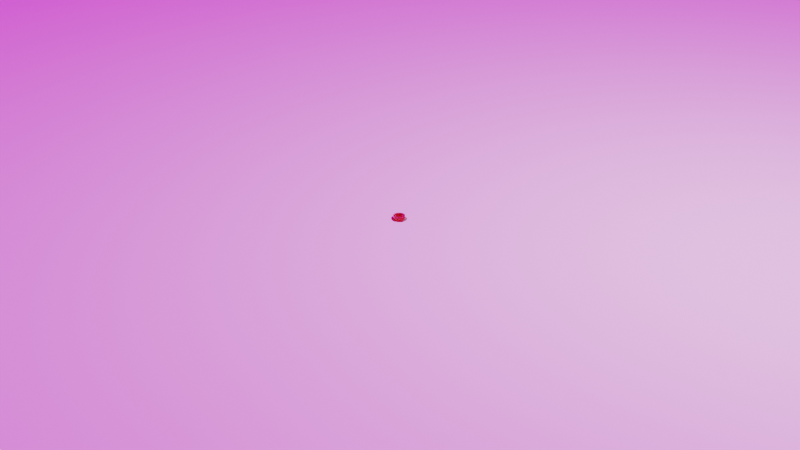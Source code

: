 # Source: first_script_tests.blend  (saved by Blender 3.2.14; exported with 4.5.12 LTS)
import bpy
from mathutils import Matrix  # noqa: F401  (used for matrix-valued properties, if any)

bpy.ops.wm.read_factory_settings(use_empty=True)
scene = bpy.context.scene
scene.name = 'Scene'

# ---- collections
col_collection = bpy.data.collections.new('Collection'); scene.collection.children.link(col_collection)

# ---- images (referenced by path relative to the original .blend; pixels are not part of the script)
import os
ASSET_DIR = os.environ.get("B2B_ASSET_DIR", "")  # directory of the original .blend (textures are referenced by path, not embedded)
HERE = os.path.dirname(os.path.abspath(__file__))  # packed textures are extracted next to this script under _unpacked/

def load_image(name, relpath, width, height, colorspace="sRGB"):
    """Load a texture the original file referenced (path relative to the .blend, or extracted next to this script)."""
    p = next((c for c in (os.path.join(HERE, relpath), os.path.join(ASSET_DIR, relpath)) if relpath and os.path.exists(c)), "")
    if p:
        img = bpy.data.images.load(p, check_existing=True)
        img.name = name
    else:  # same state as the original file: an image datablock whose file is absent (Cycles renders it pink)
        img = bpy.data.images.new(name, width, height)
        img.source = "FILE"
        img.filepath = "//" + (relpath or name)
    img.colorspace_settings.name = colorspace
    return img
img_background_exr = load_image('background.exr', 'background.exr', 1024, 1024, 'Linear Rec.709')

# ---- materials (node trees are filled in below, after node groups)
mat_material_15_c = bpy.data.materials.new('Material_15_c')
mat_material_15_c.diffuse_color = (0.8879, 0.8963, 0.8879, 1.0)
mat_material_0_c = bpy.data.materials.new('Material_0_c')
mat_material_0_c.diffuse_color = (0.01521, 0.01521, 0.01521, 1.0)
mat_material_12_c = bpy.data.materials.new('Material_12_c')
mat_material_12_c.diffuse_color = (0.8879, 0.162, 0.1119, 1.0)
mat_material_4_c = bpy.data.materials.new('Material_4_c')
mat_material_4_c.diffuse_color = (0.552, 0.02122, 0.01096, 1.0)
mat_mat_legogroundplane = bpy.data.materials.new('Mat_LegoGroundPlane')

# ---- node groups
ng_lego_standard = bpy.data.node_groups.new('Lego Standard', 'ShaderNodeTree')
_s = ng_lego_standard.interface.new_socket(name='Shader', in_out='OUTPUT', socket_type='NodeSocketShader')
_s = ng_lego_standard.interface.new_socket(name='Color', in_out='INPUT', socket_type='NodeSocketColor')
_s = ng_lego_standard.interface.new_socket(name='Normal', in_out='INPUT', socket_type='NodeSocketVector')
_s.subtype = 'DIRECTION'
_N = ng_lego_standard.nodes; _L = ng_lego_standard.links
n0 = _N.new('NodeGroupInput'); n0.name = 'Group Input'; n0.location = (-250, 0)
n1 = _N.new('NodeGroupOutput'); n1.name = 'Group Output'; n1.location = (250, 0)
n2 = _N.new('ShaderNodeBsdfPrincipled'); n2.name = 'Principled BSDF'; n2.location = (0, 0)
n2.distribution = 'GGX'
n2.subsurface_method = 'RANDOM_WALK_SKIN'
n2.inputs[2].default_value = 0.1
n2.inputs[3].default_value = 1.45
n2.inputs[8].default_value = 1.0
n2.inputs[9].default_value = (0.05, 0.05, 0.05)
n2.inputs[20].default_value = 0.0
n2.inputs[27].default_value = (0.0, 0.0, 0.0, 1.0)
n2.inputs[28].default_value = 1.0
n3 = _N.new('ShaderNodeMix'); n3.name = 'Mix'; n3.location = (-170, -120)
n3.data_type = 'RGBA'
n3.inputs[0].default_value = 0.05
_L.new(n0.outputs[1], n2.inputs[5])
_L.new(n2.outputs[0], n1.inputs[0])
_L.new(n0.outputs[0], n3.inputs[6])
_L.new(n0.outputs[0], n3.inputs[7])
_L.new(n3.outputs[2], n2.inputs[0])
n1.is_active_output = True
ng_distance_to_center = bpy.data.node_groups.new('Distance-To-Center', 'ShaderNodeTree')
_s = ng_distance_to_center.interface.new_socket(name='Vector', in_out='OUTPUT', socket_type='NodeSocketVector')
_s.subtype = 'DIRECTION'
_N = ng_distance_to_center.nodes; _L = ng_distance_to_center.links
n0 = _N.new('NodeGroupInput'); n0.name = 'Group Input'; n0.location = (-930, 0)
n1 = _N.new('NodeGroupOutput'); n1.name = 'Group Output'; n1.location = (240, 0)
n2 = _N.new('ShaderNodeTexCoord'); n2.name = 'Texture Coordinate'; n2.location = (-730, 0)
n3 = _N.new('ShaderNodeVectorMath'); n3.name = 'Vector Math'; n3.location = (-535, 0)
n3.operation = 'SUBTRACT'
n3.inputs[1].default_value = (0.5, 0.5, 0.5)
n4 = _N.new('ShaderNodeVectorMath'); n4.name = 'Vector Math.001'; n4.location = (-535, -245)
n4.operation = 'NORMALIZE'
n5 = _N.new('ShaderNodeVectorMath'); n5.name = 'Vector Math.002'; n5.location = (-340, -125)
n5.operation = 'DOT_PRODUCT'
n6 = _N.new('ShaderNodeMix'); n6.name = 'Mix'; n6.location = (-145, -125)
n6.data_type = 'RGBA'
n6.blend_type = 'MULTIPLY'
n6.inputs[0].default_value = 1.0
n7 = _N.new('ShaderNodeVectorMath'); n7.name = 'Vector Math.003'; n7.location = (40, 0)
n7.operation = 'SUBTRACT'
_L.new(n2.outputs[0], n3.inputs[0])
_L.new(n2.outputs[1], n4.inputs[0])
_L.new(n3.outputs[0], n5.inputs[0])
_L.new(n4.outputs[0], n5.inputs[1])
_L.new(n5.outputs[1], n6.inputs[6])
_L.new(n4.outputs[0], n6.inputs[7])
_L.new(n3.outputs[0], n7.inputs[0])
_L.new(n6.outputs[2], n7.inputs[1])
_L.new(n7.outputs[0], n1.inputs[0])
n1.is_active_output = True
ng_vector_element_power = bpy.data.node_groups.new('Vector-Element-Power', 'ShaderNodeTree')
_s = ng_vector_element_power.interface.new_socket(name='Vector', in_out='OUTPUT', socket_type='NodeSocketVector')
_s.subtype = 'DIRECTION'
_s = ng_vector_element_power.interface.new_socket(name='Exponent', in_out='INPUT', socket_type='NodeSocketFloat')
_s = ng_vector_element_power.interface.new_socket(name='Vector', in_out='INPUT', socket_type='NodeSocketVector')
_s.subtype = 'DIRECTION'
_N = ng_vector_element_power.nodes; _L = ng_vector_element_power.links
n0 = _N.new('NodeGroupInput'); n0.name = 'Group Input'; n0.location = (-580, 0)
n1 = _N.new('NodeGroupOutput'); n1.name = 'Group Output'; n1.location = (400, 0)
n2 = _N.new('ShaderNodeSeparateXYZ'); n2.name = 'Separate XYZ'; n2.location = (-385, -140)
n3 = _N.new('ShaderNodeMath'); n3.name = 'Math'; n3.location = (-180, 180)
n3.operation = 'ABSOLUTE'
n4 = _N.new('ShaderNodeMath'); n4.name = 'Math.001'; n4.location = (-180, 0)
n4.operation = 'ABSOLUTE'
n5 = _N.new('ShaderNodeMath'); n5.name = 'Math.002'; n5.location = (-180, -180)
n5.operation = 'ABSOLUTE'
n6 = _N.new('ShaderNodeMath'); n6.name = 'Math.003'; n6.location = (20, 180)
n6.operation = 'POWER'
n7 = _N.new('ShaderNodeMath'); n7.name = 'Math.004'; n7.location = (20, 0)
n7.operation = 'POWER'
n8 = _N.new('ShaderNodeMath'); n8.name = 'Math.005'; n8.location = (20, -180)
n8.operation = 'POWER'
n9 = _N.new('ShaderNodeCombineXYZ'); n9.name = 'Combine XYZ'; n9.location = (215, 0)
_L.new(n0.outputs[1], n2.inputs[0])
_L.new(n2.outputs[0], n3.inputs[0])
_L.new(n2.outputs[1], n4.inputs[0])
_L.new(n2.outputs[2], n5.inputs[0])
_L.new(n3.outputs[0], n6.inputs[0])
_L.new(n0.outputs[0], n6.inputs[1])
_L.new(n4.outputs[0], n7.inputs[0])
_L.new(n0.outputs[0], n7.inputs[1])
_L.new(n5.outputs[0], n8.inputs[0])
_L.new(n0.outputs[0], n8.inputs[1])
_L.new(n6.outputs[0], n9.inputs[0])
_L.new(n7.outputs[0], n9.inputs[1])
_L.new(n8.outputs[0], n9.inputs[2])
_L.new(n9.outputs[0], n1.inputs[0])
n1.is_active_output = True
ng_convert_to_normals = bpy.data.node_groups.new('Convert-To-Normals', 'ShaderNodeTree')
_s = ng_convert_to_normals.interface.new_socket(name='Normal', in_out='OUTPUT', socket_type='NodeSocketVector')
_s.subtype = 'DIRECTION'
_s = ng_convert_to_normals.interface.new_socket(name='Vector Length', in_out='INPUT', socket_type='NodeSocketFloat')
_s = ng_convert_to_normals.interface.new_socket(name='Smoothing', in_out='INPUT', socket_type='NodeSocketFloat')
_s = ng_convert_to_normals.interface.new_socket(name='Strength', in_out='INPUT', socket_type='NodeSocketFloat')
_s = ng_convert_to_normals.interface.new_socket(name='Normal', in_out='INPUT', socket_type='NodeSocketVector')
_s.subtype = 'DIRECTION'
_N = ng_convert_to_normals.nodes; _L = ng_convert_to_normals.links
n0 = _N.new('NodeGroupInput'); n0.name = 'Group Input'; n0.location = (-490, 0)
n1 = _N.new('NodeGroupOutput'); n1.name = 'Group Output'; n1.location = (400, 0)
n2 = _N.new('ShaderNodeMath'); n2.name = 'Math'; n2.location = (-290, 150)
n2.operation = 'POWER'
n3 = _N.new('ShaderNodeValToRGB'); n3.name = 'ColorRamp'; n3.location = (-95, 150)
n3.color_ramp.interpolation = 'EASE'
while len(n3.color_ramp.elements) > 1: n3.color_ramp.elements.remove(n3.color_ramp.elements[-1])
n3.color_ramp.elements[0].position = 0.0; n3.color_ramp.elements[0].color = (1.0, 1.0, 1.0, 1.0)
_e = n3.color_ramp.elements.new(0.45); _e.color = (0.0, 0.0, 0.0, 1.0)
n4 = _N.new('ShaderNodeBump'); n4.name = 'Bump'; n4.location = (200, 0)
n4.inputs[1].default_value = 0.02
n4.inputs[2].default_value = 1.0
_L.new(n0.outputs[0], n2.inputs[0])
_L.new(n0.outputs[1], n2.inputs[1])
_L.new(n2.outputs[0], n3.inputs[0])
_L.new(n0.outputs[2], n4.inputs[0])
_L.new(n3.outputs[0], n4.inputs[3])
_L.new(n0.outputs[3], n4.inputs[4])
_L.new(n4.outputs[0], n1.inputs[0])
n1.is_active_output = True
ng_concave_walls = bpy.data.node_groups.new('Concave Walls', 'ShaderNodeTree')
_s = ng_concave_walls.interface.new_socket(name='Normal', in_out='OUTPUT', socket_type='NodeSocketVector')
_s.subtype = 'DIRECTION'
_s = ng_concave_walls.interface.new_socket(name='Strength', in_out='INPUT', socket_type='NodeSocketFloat')
_s = ng_concave_walls.interface.new_socket(name='Normal', in_out='INPUT', socket_type='NodeSocketVector')
_s.subtype = 'DIRECTION'
_N = ng_concave_walls.nodes; _L = ng_concave_walls.links
n0 = _N.new('NodeGroupInput'); n0.name = 'Group Input'; n0.location = (-530, 0)
n1 = _N.new('NodeGroupOutput'); n1.name = 'Group Output'; n1.location = (300, 0)
n2 = _N.new('ShaderNodeGroup'); n2.name = 'Group'; n2.location = (-340, 105)
n2.node_tree = ng_distance_to_center
n3 = _N.new('ShaderNodeGroup'); n3.name = 'Group.001'; n3.location = (-120, 105)
n3.node_tree = ng_vector_element_power
n3.inputs[0].default_value = 4.0
n4 = _N.new('ShaderNodeGroup'); n4.name = 'Group.002'; n4.location = (90, 0)
n4.node_tree = ng_convert_to_normals
n4.inputs[1].default_value = 0.3
_L.new(n2.outputs[0], n3.inputs[1])
_L.new(n3.outputs[0], n4.inputs[0])
_L.new(n0.outputs[0], n4.inputs[2])
_L.new(n0.outputs[1], n4.inputs[3])
_L.new(n4.outputs[0], n1.inputs[0])
n1.is_active_output = True

# ---- material node trees
mat_material_15_c.use_nodes = True; mat_material_15_c.node_tree.nodes.clear()
_N = mat_material_15_c.node_tree.nodes; _L = mat_material_15_c.node_tree.links
n0 = _N.new('ShaderNodeGroup'); n0.name = 'Group'; n0.location = (0, 5)
n0.node_tree = ng_lego_standard
n0.inputs[0].default_value = (0.8879, 0.8963, 0.8879, 1.0)
n1 = _N.new('ShaderNodeOutputMaterial'); n1.name = 'Material Output'; n1.location = (200, 0)
n2 = _N.new('ShaderNodeGroup'); n2.name = 'Group.001'; n2.location = (-200, 5)
n2.node_tree = ng_concave_walls
n2.inputs[0].default_value = 0.2
n2.inputs[1].default_value = (0.0, 0.0, 0.0)
_L.new(n0.outputs[0], n1.inputs[0])
_L.new(n2.outputs[0], n0.inputs[1])
n1.is_active_output = True
mat_material_0_c.use_nodes = True; mat_material_0_c.node_tree.nodes.clear()
_N = mat_material_0_c.node_tree.nodes; _L = mat_material_0_c.node_tree.links
n0 = _N.new('ShaderNodeGroup'); n0.name = 'Group'; n0.location = (0, 5)
n0.node_tree = ng_lego_standard
n0.inputs[0].default_value = (0.01521, 0.01521, 0.01521, 1.0)
n1 = _N.new('ShaderNodeOutputMaterial'); n1.name = 'Material Output'; n1.location = (200, 0)
n2 = _N.new('ShaderNodeGroup'); n2.name = 'Group.001'; n2.location = (-200, 5)
n2.node_tree = ng_concave_walls
n2.inputs[0].default_value = 0.2
n2.inputs[1].default_value = (0.0, 0.0, 0.0)
_L.new(n0.outputs[0], n1.inputs[0])
_L.new(n2.outputs[0], n0.inputs[1])
n1.is_active_output = True
mat_material_12_c.use_nodes = True; mat_material_12_c.node_tree.nodes.clear()
_N = mat_material_12_c.node_tree.nodes; _L = mat_material_12_c.node_tree.links
n0 = _N.new('ShaderNodeGroup'); n0.name = 'Group'; n0.location = (0, 5)
n0.node_tree = ng_lego_standard
n0.inputs[0].default_value = (0.8879, 0.162, 0.1119, 1.0)
n1 = _N.new('ShaderNodeOutputMaterial'); n1.name = 'Material Output'; n1.location = (200, 0)
n2 = _N.new('ShaderNodeGroup'); n2.name = 'Group.001'; n2.location = (-200, 5)
n2.node_tree = ng_concave_walls
n2.inputs[0].default_value = 0.2
n2.inputs[1].default_value = (0.0, 0.0, 0.0)
_L.new(n0.outputs[0], n1.inputs[0])
_L.new(n2.outputs[0], n0.inputs[1])
n1.is_active_output = True
mat_material_4_c.use_nodes = True; mat_material_4_c.node_tree.nodes.clear()
_N = mat_material_4_c.node_tree.nodes; _L = mat_material_4_c.node_tree.links
n0 = _N.new('ShaderNodeGroup'); n0.name = 'Group'; n0.location = (0, 5)
n0.node_tree = ng_lego_standard
n0.inputs[0].default_value = (0.552, 0.02122, 0.01096, 1.0)
n1 = _N.new('ShaderNodeOutputMaterial'); n1.name = 'Material Output'; n1.location = (200, 0)
n2 = _N.new('ShaderNodeGroup'); n2.name = 'Group.001'; n2.location = (-200, 5)
n2.node_tree = ng_concave_walls
n2.inputs[0].default_value = 0.2
n2.inputs[1].default_value = (0.0, 0.0, 0.0)
_L.new(n0.outputs[0], n1.inputs[0])
_L.new(n2.outputs[0], n0.inputs[1])
n1.is_active_output = True
mat_mat_legogroundplane.use_nodes = True; mat_mat_legogroundplane.node_tree.nodes.clear()
_N = mat_mat_legogroundplane.node_tree.nodes; _L = mat_mat_legogroundplane.node_tree.links
n0 = _N.new('ShaderNodeBsdfDiffuse'); n0.name = 'Diffuse BSDF'; n0.location = (0, 5)
n0.inputs[0].default_value = (1.0, 1.0, 1.0, 1.0)
n0.inputs[1].default_value = 1.0
n1 = _N.new('ShaderNodeOutputMaterial'); n1.name = 'Material Output'; n1.location = (200, 0)
_L.new(n0.outputs[0], n1.inputs[0])
n1.is_active_output = True

# ---- world
world_world = bpy.data.worlds.new('World'); scene.world = world_world
world_world.use_nodes = True; world_world.node_tree.nodes.clear()
_N = world_world.node_tree.nodes; _L = world_world.node_tree.links
n0 = _N.new('ShaderNodeOutputWorld'); n0.name = 'World Output'; n0.location = (300, 300)
n1 = _N.new('ShaderNodeBackground'); n1.name = 'Background'; n1.location = (10, 300)
n2 = _N.new('ShaderNodeTexEnvironment'); n2.name = 'LegoEnvMap'; n2.location = (-250, 300)
n2.image = img_background_exr
_L.new(n1.outputs[0], n0.inputs[0])
_L.new(n2.outputs[0], n1.inputs[0])
n0.is_active_output = True
world_world.color = (0.05088, 0.05088, 0.05088)
world_world.use_sun_shadow = False
world_world.sun_shadow_jitter_overblur = 0.0

# ---- cameras
cam_camera = bpy.data.cameras.new('Camera')
cam_camera.clip_end = 100.0
cam_camera.ortho_scale = 7.314

# ---- lights
light_light = bpy.data.lights.new('Light', 'POINT')
light_light.transmission_factor = 0.0
light_light.energy = 1000.0
light_light.shadow_soft_size = 0.1
light_light.shadow_maximum_resolution = 0.006
light_light.use_absolute_resolution = True

# ---- meshes
me_mesh_3626bph3_dat_4 = bpy.data.meshes.new('Mesh_3626bph3.dat_4')
me_mesh_3626bph3_dat_4.from_pydata([(-0.04, -0.122, -0.0925), (0.04975, -0.1201, -0.0825), (0.0475, -0.1206, -0.0975), (0.0475, -0.1206, -0.0925), (0.04, -0.122, -0.0825), (0.0425, -0.1215, -0.0925), (0.04975, -0.1201, -0.11), (0.0275, -0.1245, -0.1), (0.0325, -0.1235, -0.09), (0.0225, -0.1255, -0.0925), (0.0225, -0.1255, -0.095), (-0.015, -0.127, -0.165), (-0.035, -0.123, -0.1625), (0.01, -0.128, -0.16), (0.035, -0.123, -0.145), (0.035, -0.123, -0.1525), (-0.035, -0.123, -0.155), (-0.04, -0.122, -0.1575), (-0.045, -0.1211, -0.0925), (-0.04975, -0.1201, -0.11), (-0.03, -0.124, -0.0975), (-0.045, -0.1211, -0.0975), (-0.04, -0.122, -0.0975), (-0.0375, -0.1225, -0.0825), (-0.0575, -0.1149, -0.1025), (-0.04975, -0.1201, -0.0825), (-0.0625, -0.1116, -0.0875), (-0.0575, -0.1149, -0.09), (0.06, -0.1133, -0.0875), (0.055, -0.1166, -0.09), (-0.0575, -0.1149, -0.0775), (-0.0675, -0.1082, -0.085), (0.06, -0.1132, -0.075), (0.0425, -0.1215, -0.0975), (0.03, -0.124, -0.09), (0.04975, -0.1201, -0.0675), (0.03, -0.124, -0.07), (0.03, -0.124, -0.085), (0.025, -0.125, -0.075), (0.0625, -0.1116, -0.07), (0.04975, -0.1201, -0.04), (-0.04975, -0.1201, -0.075), (-0.0275, -0.1245, -0.075), (-0.025, -0.125, -0.08), (-0.04975, -0.1201, -0.08), (-0.0275, -0.1245, -0.09), (-0.01, -0.128, -0.17), (0.0, -0.13, -0.17), (0.0, -0.13, -0.165), (-0.02, -0.126, -0.17), (-0.0375, -0.1225, -0.1625), (0.04, -0.122, -0.1525), (0.04, -0.122, -0.1275), (0.0475, -0.1206, -0.125), (0.04975, -0.1201, -0.125), (0.0675, -0.1082, -0.1225), (0.0675, -0.1082, -0.12), (0.065, -0.1099, -0.12), (0.07, -0.1066, -0.1325), (0.07, -0.1066, -0.1425), (-0.055, -0.1166, -0.125), (-0.055, -0.1166, -0.13), (-0.0525, -0.1183, -0.13), (-0.0525, -0.1183, -0.125), (-0.03, -0.124, -0.14), (-0.0275, -0.1245, -0.14), (-0.0575, -0.1149, -0.14), (-0.07, -0.1066, -0.135), (-0.08, -0.09989, -0.14), (-0.0775, -0.1016, -0.1375), (-0.0325, -0.1235, -0.09), (-0.0325, -0.1235, -0.16), (0.0325, -0.1235, -0.15), (0.0325, -0.1235, -0.11), (0.01, -0.128, -0.155), (0.0, -0.13, -0.16), (-0.04, -0.122, -0.13), (-0.04, -0.122, -0.11), (-0.045, -0.1211, -0.13), (-0.0325, -0.1235, -0.1225), (-0.03, -0.124, -0.1225), (-0.03, -0.124, -0.105), (-0.025, -0.125, -0.095), (-0.0275, -0.1245, -0.1375), (-0.0325, -0.1235, -0.125), (-0.03, -0.124, -0.125), (-0.03, -0.124, -0.1375), (-0.04, -0.122, -0.135), (-0.045, -0.1211, -0.135), (0.04975, -0.1201, -0.12), (0.0375, -0.1225, -0.13), (0.0375, -0.1225, -0.1275), (0.0475, -0.1206, -0.12), (0.04, -0.122, -0.1125), (0.04, -0.122, -0.1475), (0.04975, -0.1201, -0.17), (0.04, -0.122, -0.13), (0.055, -0.1166, -0.13), (0.055, -0.1166, -0.125), (0.04975, -0.1201, -0.075), (0.065, -0.1099, -0.095), (0.055, -0.1166, -0.1025), (0.065, -0.1099, -0.1225), (0.06, -0.1133, -0.125), (0.06, -0.1133, -0.13), (0.0675, -0.1082, -0.13), (0.07, -0.1066, -0.17), (0.0675, -0.1082, -0.1325), (0.0725, -0.1049, -0.1425), (0.0825, -0.09821, -0.1325), (0.0825, -0.09821, -0.1375), (0.09192, -0.09192, -0.1375), (0.08, -0.09989, -0.1325), (0.07, -0.1066, -0.14), (0.0725, -0.1049, -0.14), (0.08, -0.09989, -0.1375), (0.075, -0.1032, -0.0825), (0.07, -0.1066, -0.13), (-0.065, -0.1099, -0.0925), (-0.04975, -0.1201, -0.13), (-0.055, -0.1166, -0.17), (-0.055, -0.1166, -0.1375), (-0.0575, -0.1149, -0.1375), (-0.0775, -0.1016, -0.14), (-0.0675, -0.1082, -0.135), (-0.0675, -0.1082, -0.1325), (-0.07, -0.1066, -0.1325), (-0.08, -0.09989, -0.1375), (-0.055, -0.1166, -0.14), (0.0, -0.1275, -0.18), (0.0, -0.1288, -0.175), (-0.01, -0.1255, -0.18), (-0.02, -0.1242, -0.1775), (0.01, -0.128, -0.17), (0.0, -0.09914, -0.207), (0.0, -0.08, -0.21), (0.03062, -0.07391, -0.21), (0.04414, -0.1066, -0.1983), (0.03794, -0.09159, -0.207), (0.08157, -0.08157, -0.1983), (0.0483, -0.1166, -0.1853), (0.0701, -0.0701, -0.207), (0.05657, -0.05657, -0.21), (0.07391, -0.03062, -0.21), (0.1066, -0.04414, -0.1983), (0.1166, -0.0483, -0.1853), (0.08923, -0.08923, -0.1853), (0.09192, -0.09192, -0.17), (0.08, -9.179e-09, -0.21), (0.09159, -0.03794, -0.207), (0.1262, -8.1e-09, -0.1853), (0.1201, -0.04975, -0.17), (0.0, -0.1154, -0.1983), (0.0, -0.1262, -0.1853), (-0.0483, -0.1166, -0.1853), (-0.04414, -0.1066, -0.1983), (-0.03062, -0.07391, -0.21), (-0.03794, -0.09159, -0.207), (-0.0701, -0.0701, -0.207), (-0.04975, -0.1201, -0.17), (-0.05657, -0.05657, -0.21), (-0.08157, -0.08157, -0.1983), (-0.08923, -0.08923, -0.1853), (-0.09159, -0.03794, -0.207), (-0.08, -9.179e-09, -0.21), (-0.1066, -0.04414, -0.1983), (-0.09914, -9.046e-09, -0.207), (-0.1166, -0.0483, -0.1853), (-0.1262, -8.1e-09, -0.1853), (0.13, -7.431e-09, -0.17), (-0.09192, -0.09192, -0.17), (-0.09192, -0.09192, -0.04), (-0.1201, -0.04975, -0.17), (-0.07391, -0.03062, 1.338e-09), (-0.1262, -1.079e-09, -0.02469), (-0.1166, -0.0483, -0.02469), (-0.1154, -5.122e-10, -0.01172), (-0.1201, -0.04975, -0.04), (-0.0701, -0.0701, -0.003046), (-0.09159, -0.03794, -0.003046), (-0.1066, -0.04414, -0.01172), (-0.08923, -0.08923, -0.02469), (-0.08157, -0.08157, -0.01172), (-0.04975, -0.1201, -0.04), (0.0, -0.09914, -0.003046), (0.0, -0.08, 3.497e-09), (-0.03062, -0.07391, 3.231e-09), (0.0, -0.1154, -0.01172), (-0.03794, -0.09159, -0.003046), (0.0, -0.1262, -0.02469), (-0.04414, -0.1066, -0.01172), (0.0, -0.13, -0.04), (-0.0483, -0.1166, -0.02469), (0.0483, -0.1166, -0.02469), (0.03794, -0.09159, -0.003046), (0.05657, -0.05657, 2.473e-09), (0.03062, -0.07391, 3.231e-09), (0.04414, -0.1066, -0.01172), (0.08157, -0.08157, -0.01172), (0.0701, -0.0701, -0.003046), (0.09192, -0.09192, -0.04), (0.09159, -0.03794, -0.003046), (0.1066, -0.04414, -0.01172), (0.1201, -0.04975, -0.04), (0.08923, -0.08923, -0.02469), (0.1166, -0.0483, -0.02469), (0.1154, -5.122e-10, -0.01172), (0.01, 0.0058, -2.535e-10), (-0.01, 0.03801, -1.662e-09), (-0.03695, -0.01531, 6.691e-10), (0.0, 0.0, 0.0), (0.0, -0.0115, 5.027e-10), (0.03695, -0.01531, 6.691e-10), (-0.01, 0.03801, -0.04), (0.0, -1.748e-09, -0.04), (0.0379, -0.0104, -0.04), (0.01, 0.03801, -0.04), (-0.01, 0.0058, -0.04), (-0.01, 0.0058, -2.535e-10), (-0.0379, -0.0104, 4.546e-10), (0.0, -0.0115, -0.04), (0.01, 0.0058, -0.04), (0.0379, -0.0104, 4.546e-10), (0.03696, 0.01531, -0.04), (0.03696, 0.01531, -6.691e-10), (0.02828, 0.02828, -0.04), (0.02828, 0.02828, -1.236e-09), (-0.01531, 0.03696, -1.615e-09), (-0.02828, 0.02828, -1.236e-09), (-0.02828, 0.02828, -0.04), (-0.03696, 0.01531, -6.691e-10), (-0.03696, 0.01531, -0.04), (-0.01531, -0.03696, 1.615e-09), (0.0, -0.04, 1.748e-09), (0.01531, -0.03696, -0.04), (0.02828, -0.02828, 1.236e-09), (0.01531, 0.03696, -1.615e-09), (0.01, 0.03801, -1.662e-09), (-0.0379, -0.0104, -0.04), (-0.0285, -0.028, 1.224e-09), (0.04, 0.0, 0.0), (0.04, -1.748e-09, -0.04), (0.03696, 0.01531, 0.04), (0.02828, 0.02828, 0.04), (0.0, 0.04, -1.748e-09), (0.0, 0.04, 0.04), (-0.01531, 0.03696, 0.04), (-0.04, 0.0, 0.0), (0.01531, -0.03696, 1.615e-09), (0.03696, -0.01531, 0.04), (0.05543, 0.02296, 0.04), (0.05543, 0.02296, -1.004e-09), (0.02296, 0.05543, 0.04), (0.0, 0.06, -2.623e-09), (-0.04243, 0.04243, -1.854e-09), (-0.05543, 0.02296, -1.004e-09), (-0.04243, 0.04243, 0.04), (-0.06, 1.748e-09, 0.04), (-0.05543, 0.02296, 0.04), (-0.05543, -0.02296, 1.004e-09), (-0.04243, -0.04243, 1.854e-09), (-0.05543, -0.02296, 0.04), (-0.02296, -0.05543, 2.423e-09), (-0.02296, -0.05543, 0.04), (0.0, -0.06, 2.623e-09), (0.02296, -0.05543, 2.423e-09), (0.02296, -0.05543, 0.04), (0.04243, -0.04243, 0.04), (0.04243, -0.04243, 1.854e-09), (-0.02296, 0.05543, 0.04), (-0.02828, 0.02828, 0.04), (-0.03696, 0.01531, 0.04), (-0.04, 1.748e-09, 0.04), (-0.04243, -0.04243, 0.04), (-0.03696, -0.01531, 0.04), (-0.02828, -0.02828, 0.04), (0.0, -0.04, 0.04), (-0.01531, -0.03696, 0.04), (0.01531, -0.03696, 0.04), (0.0, -0.06, 0.04), (0.02828, -0.02828, 0.04), (0.06, 1.748e-09, 0.04), (0.04, 1.748e-09, 0.04), (0.05543, -0.02296, 0.04), (0.04243, 0.04243, 0.04), (0.0, 0.06, 0.04), (0.01531, 0.03696, 0.04), (-0.03062, 0.07391, -3.231e-09), (-0.02296, 0.05543, -2.423e-09), (-0.07391, 0.03062, -1.338e-09), (-0.05657, 0.05657, -2.473e-09), (-0.08, 0.0, 0.0), (-0.06, 0.0, 0.0), (-0.05657, -0.05657, 2.473e-09), (0.07391, -0.03062, 1.338e-09), (0.05543, -0.02296, 1.004e-09), (0.06, 0.0, 0.0), (0.04243, 0.04243, -1.854e-09), (0.07391, 0.03062, -1.338e-09), (0.03062, 0.07391, -3.231e-09), (0.05657, 0.05657, -2.473e-09), (0.02296, 0.05543, -2.423e-09), (-0.02296, -0.05543, -0.04), (-0.02828, -0.02828, -0.04), (-0.01531, -0.03696, -0.04), (-0.04243, -0.04243, -0.04), (-0.03696, -0.01531, -0.04), (-0.05543, 0.02296, -0.04), (-0.04, -1.748e-09, -0.04), (-0.06, -1.748e-09, -0.04), (-0.02296, 0.05543, -0.04), (-0.01531, 0.03696, -0.04), (0.0, 0.06, -0.04), (0.0, 0.04, -0.04), (0.01531, 0.03696, -0.04), (0.03696, -0.01531, -0.04), (0.05543, -0.02296, -0.04), (0.02828, -0.02828, -0.04), (0.04243, -0.04243, -0.04), (0.0, -0.06, -0.04), (0.0, -0.04, -0.04), (0.05543, 0.02296, -0.04), (0.04243, 0.04243, -0.04), (0.05543, 0.02296, -0.24), (0.02296, 0.05543, -0.04), (0.02296, 0.05543, -0.24), (-0.02296, 0.05543, -0.24), (-0.04243, 0.04243, -0.24), (-0.04243, 0.04243, -0.04), (-0.05543, 0.02296, -0.24), (-0.06, -1.049e-08, -0.24), (-0.05543, -0.02296, -0.24), (-0.05543, -0.02296, -0.04), (-0.04243, -0.04243, -0.24), (0.0, -0.06, -0.24), (-0.02296, -0.05543, -0.24), (0.02296, -0.05543, -0.24), (0.02296, -0.05543, -0.04), (0.06, -1.748e-09, -0.04), (0.06, -1.049e-08, -0.24), (0.05543, -0.02296, -0.24), (0.0, -0.08, -0.24), (-0.03062, -0.07391, -0.24), (-0.07391, -0.03062, -0.24), (0.0, 0.08, -0.24), (0.0, 0.06, -0.24), (0.04243, 0.04243, -0.24), (0.05657, 0.05657, -0.24), (0.04243, -0.04243, -0.24), (0.07391, -0.03062, -0.24), (0.05657, -0.05657, -0.24), (0.07391, 0.03062, -0.24), (0.05657, 0.05657, -0.21), (0.03062, 0.07391, -0.24), (0.03062, 0.07391, -0.21), (-0.03062, 0.07391, -0.24), (-0.05657, 0.05657, -0.24), (-0.05657, 0.05657, -0.21), (-0.07391, 0.03062, -0.24), (-0.07391, 0.03062, -0.21), (-0.08, -1.049e-08, -0.24), (-0.07391, -0.03062, -0.21), (-0.05657, -0.05657, -0.24), (0.03062, -0.07391, -0.24), (0.08, -1.049e-08, -0.24), (0.1201, 0.04975, -0.17), (0.0, 0.13, -0.17), (-0.1201, 0.04975, -0.17), (-0.1201, 0.04975, -0.04), (0.03794, 0.09159, -0.003046), (0.04414, 0.1066, -0.01172), (0.0483, 0.1166, -0.02469), (0.0701, 0.0701, -0.003046), (0.08157, 0.08157, -0.01172), (0.09192, 0.09192, -0.04), (0.04975, 0.1201, -0.04), (0.09159, 0.03794, -0.003046), (0.08923, 0.08923, -0.02469), (0.1201, 0.04975, -0.04), (0.08, 0.0, 0.0), (0.09914, -1.332e-10, -0.003046), (0.1066, 0.04414, -0.01172), (0.1166, 0.0483, -0.02469), (0.1262, -1.079e-09, -0.02469), (0.13, -1.748e-09, -0.04), (-0.09159, 0.03794, -0.003046), (-0.09914, -1.332e-10, -0.003046), (-0.1166, 0.0483, -0.02469), (-0.13, -1.748e-09, -0.04), (-0.1066, 0.04414, -0.01172), (-0.08923, 0.08923, -0.02469), (-0.0701, 0.0701, -0.003046), (-0.04414, 0.1066, -0.01172), (-0.08157, 0.08157, -0.01172), (-0.04975, 0.1201, -0.04), (-0.09192, 0.09192, -0.04), (0.0, 0.08, -3.497e-09), (0.0, 0.09914, -0.003046), (-0.03794, 0.09159, -0.003046), (0.0, 0.1154, -0.01172), (-0.0483, 0.1166, -0.02469), (0.0, 0.1262, -0.02469), (0.0, 0.13, -0.04), (0.0, 0.08, -0.21), (-0.04975, 0.1201, -0.17), (-0.03062, 0.07391, -0.21), (-0.03794, 0.09159, -0.207), (-0.0701, 0.0701, -0.207), (-0.04414, 0.1066, -0.1983), (-0.08157, 0.08157, -0.1983), (-0.0483, 0.1166, -0.1853), (-0.09192, 0.09192, -0.17), (-0.08923, 0.08923, -0.1853), (-0.09159, 0.03794, -0.207), (-0.1154, -8.667e-09, -0.1983), (-0.1066, 0.04414, -0.1983), (-0.1166, 0.0483, -0.1853), (-0.13, -7.431e-09, -0.17), (0.09159, 0.03794, -0.207), (0.09914, -9.046e-09, -0.207), (0.1154, -8.667e-09, -0.1983), (0.07391, 0.03062, -0.21), (0.1066, 0.04414, -0.1983), (0.08157, 0.08157, -0.1983), (0.1166, 0.0483, -0.1853), (0.08923, 0.08923, -0.1853), (0.09192, 0.09192, -0.17), (0.0701, 0.0701, -0.207), (0.04414, 0.1066, -0.1983), (0.04975, 0.1201, -0.17), (0.0, 0.09914, -0.207), (0.03794, 0.09159, -0.207), (0.0, 0.1154, -0.1983), (0.0483, 0.1166, -0.1853), (0.0, 0.1262, -0.1853)], [], [(22, 0, 18, 21), (3, 5, 33, 2), (1, 3, 2, 6), (3, 1, 4, 5), (4, 8, 33, 5), (93, 6, 2, 33), (73, 93, 33, 7), (4, 37, 34, 8), (37, 9, 10, 34), (13, 74, 75, 48), (75, 11, 46, 48), (49, 46, 11), (11, 71, 12, 49), (15, 72, 74, 13), (72, 15, 14), (51, 94, 14, 15), (12, 71, 16, 17), (17, 50, 12), (21, 18, 25, 19), (21, 19, 77, 81), (81, 20, 21), (0, 22, 20, 70), (18, 0, 70, 25), (70, 23, 25), (45, 23, 70), (45, 70, 82), (27, 24, 19, 25), (26, 118, 27, 25), (101, 29, 1, 6), (29, 28, 1), (100, 28, 29), (43, 42, 41, 44), (41, 30, 44), (44, 30, 31), (36, 38, 99, 35), (116, 39, 35, 32), (99, 32, 35), (7, 33, 8), (34, 10, 7, 8), (38, 4, 1, 99), (35, 40, 191, 36), (38, 36, 191), (37, 4, 38), (37, 38, 191, 9), (10, 9, 191, 75), (74, 7, 10, 75), (74, 73, 7), (39, 200, 40, 35), (200, 39, 116), (183, 41, 42, 191), (42, 43, 191), (43, 44, 25, 23), (45, 43, 23), (43, 45, 82, 191), (46, 47, 48), (49, 12, 50, 159), (159, 50, 17), (13, 48, 47, 95), (15, 13, 95, 51), (96, 52, 91, 90), (89, 92, 53, 54), (103, 98, 97, 104), (55, 56, 57, 102), (117, 105, 107, 58), (108, 114, 113, 59), (110, 109, 112, 115), (88, 87, 76, 78), (60, 61, 62, 63), (85, 80, 79, 84), (64, 65, 83, 86), (128, 121, 122, 66), (124, 125, 126, 67), (68, 123, 69, 127), (70, 20, 82), (16, 71, 11, 75), (72, 14, 73, 74), (41, 183, 171, 30), (31, 30, 171), (26, 25, 44, 31), (191, 82, 75), (159, 88, 78, 19), (76, 77, 19, 78), (77, 79, 80, 81), (82, 20, 81, 75), (75, 81, 85, 83), (83, 65, 75), (75, 65, 64, 16), (84, 86, 83, 85), (84, 79, 77, 76), (84, 76, 64, 86), (76, 87, 16, 64), (16, 87, 88, 17), (159, 17, 88), (92, 89, 6, 93), (90, 91, 73, 14), (93, 73, 91, 52), (53, 92, 93, 96), (94, 96, 90, 14), (95, 54, 53, 96), (51, 95, 96), (100, 29, 101), (97, 98, 6, 95), (28, 32, 99, 1), (116, 32, 28, 100), (98, 103, 101, 6), (102, 57, 103, 104), (55, 102, 104, 105), (105, 97, 95, 107), (106, 58, 107, 95), (147, 108, 59, 106), (114, 108, 147, 115), (147, 111, 115), (200, 109, 110, 111), (116, 112, 109, 200), (100, 101, 103, 57), (100, 57, 56, 116), (105, 117, 116, 56), (117, 113, 114, 115), (115, 112, 116, 117), (118, 26, 31), (24, 27, 118), (159, 119, 61, 120), (119, 19, 63, 62), (122, 121, 60, 124), (122, 124, 123, 66), (123, 124, 67, 69), (67, 126, 127, 69), (125, 124, 60), (63, 19, 24, 60), (125, 60, 24, 126), (126, 24, 118, 127), (68, 127, 171, 170), (128, 68, 170, 120), (127, 118, 31, 171), (129, 133, 130), (131, 129, 130, 132), (132, 130, 47, 159), (153, 129, 131), (154, 153, 131), (154, 131, 132), (132, 159, 154), (47, 130, 133), (129, 153, 140), (133, 129, 140), (140, 95, 133), (138, 134, 135, 136), (137, 152, 134, 138), (140, 153, 152, 137), (141, 138, 136, 142), (139, 137, 138, 141), (146, 140, 137, 139), (147, 95, 140, 146), (149, 141, 142, 143), (144, 139, 141, 149), (145, 146, 139, 144), (151, 147, 146, 145), (419, 149, 143, 148), (420, 144, 149, 419), (150, 145, 144, 420), (169, 151, 145, 150), (135, 134, 157, 156), (134, 152, 155, 157), (152, 153, 154, 155), (156, 157, 158, 160), (157, 155, 161, 158), (155, 154, 162, 161), (154, 159, 170, 162), (160, 158, 163, 361), (158, 161, 165, 163), (161, 162, 167, 165), (162, 170, 172, 167), (361, 163, 166, 164), (163, 165, 414, 166), (165, 167, 168, 414), (167, 172, 417, 168), (169, 384, 203, 151), (151, 203, 200, 147), (172, 177, 388, 417), (170, 171, 177, 172), (386, 179, 173, 291), (176, 180, 179, 386), (174, 175, 180, 176), (388, 177, 175, 174), (179, 178, 293, 173), (180, 182, 178, 179), (175, 181, 182, 180), (177, 171, 181, 175), (178, 188, 186, 293), (182, 190, 188, 178), (181, 192, 190, 182), (171, 183, 192, 181), (188, 184, 185, 186), (190, 187, 184, 188), (192, 189, 187, 190), (183, 191, 189, 192), (184, 194, 196, 185), (187, 197, 194, 184), (189, 193, 197, 187), (191, 40, 193, 189), (194, 199, 195, 196), (197, 198, 199, 194), (193, 204, 198, 197), (40, 200, 204, 193), (199, 201, 294, 195), (198, 202, 201, 199), (204, 205, 202, 198), (200, 203, 205, 204), (201, 380, 379, 294), (202, 206, 380, 201), (205, 383, 206, 202), (203, 384, 383, 205), (244, 210, 207, 237), (244, 208, 218, 210), (209, 210, 218, 219), (209, 239, 211, 210), (212, 210, 211, 235), (212, 222, 207, 210), (313, 216, 221, 214), (313, 214, 217, 213), (306, 238, 217, 214), (306, 214, 220, 303), (315, 317, 220, 214), (315, 214, 221, 215), (216, 237, 207, 221), (213, 217, 218, 208), (238, 219, 218, 217), (303, 220, 211, 239), (317, 235, 211, 220), (215, 221, 207, 222), (241, 240, 224, 223), (223, 224, 226, 225), (225, 226, 236, 314), (311, 227, 228, 229), (229, 228, 230, 231), (231, 230, 247, 308), (303, 239, 232, 304), (304, 232, 233, 320), (320, 233, 248, 234), (234, 248, 235, 317), (314, 236, 237, 216), (213, 208, 227, 311), (308, 247, 219, 238), (215, 222, 240, 241), (282, 242, 224, 240), (242, 243, 226, 224), (243, 286, 236, 226), (286, 245, 244, 236), (245, 246, 227, 244), (246, 270, 228, 227), (270, 271, 230, 228), (271, 272, 247, 230), (272, 274, 209, 247), (274, 275, 239, 209), (275, 277, 232, 239), (277, 276, 233, 232), (276, 278, 248, 233), (278, 280, 235, 248), (280, 249, 212, 235), (249, 282, 240, 212), (296, 251, 250, 281), (251, 297, 284, 250), (297, 301, 252, 284), (301, 253, 285, 252), (253, 288, 269, 285), (288, 254, 256, 269), (254, 255, 258, 256), (255, 292, 257, 258), (292, 259, 261, 257), (259, 260, 273, 261), (260, 262, 263, 273), (262, 264, 279, 263), (264, 265, 266, 279), (265, 268, 267, 266), (268, 295, 283, 267), (295, 296, 281, 283), (269, 246, 245, 285), (256, 270, 246, 269), (258, 271, 270, 256), (257, 272, 271, 258), (261, 274, 272, 257), (273, 275, 274, 261), (263, 277, 275, 273), (279, 276, 277, 263), (266, 278, 276, 279), (267, 280, 278, 266), (283, 249, 280, 267), (281, 282, 249, 283), (250, 242, 282, 281), (284, 243, 242, 250), (252, 286, 243, 284), (285, 245, 286, 252), (287, 288, 253, 396), (290, 254, 288, 287), (289, 255, 254, 290), (291, 292, 255, 289), (173, 259, 292, 291), (293, 260, 259, 173), (186, 262, 260, 293), (185, 264, 262, 186), (196, 265, 264, 185), (195, 268, 265, 196), (294, 295, 268, 195), (379, 296, 295, 294), (298, 251, 296, 379), (300, 297, 251, 298), (299, 301, 297, 300), (396, 253, 301, 299), (302, 304, 320, 319), (305, 303, 304, 302), (332, 306, 303, 305), (309, 308, 306, 332), (307, 231, 308, 309), (328, 229, 231, 307), (310, 311, 229, 328), (312, 313, 311, 310), (324, 314, 313, 312), (322, 225, 314, 324), (321, 223, 225, 322), (338, 241, 223, 321), (316, 315, 241, 338), (318, 317, 315, 316), (337, 234, 317, 318), (319, 320, 234, 337), (338, 321, 323, 339), (321, 322, 346, 323), (322, 324, 325, 346), (324, 312, 345, 325), (312, 310, 326, 345), (310, 328, 327, 326), (328, 307, 329, 327), (307, 309, 330, 329), (309, 332, 331, 330), (332, 305, 333, 331), (305, 302, 335, 333), (302, 319, 334, 335), (319, 337, 336, 334), (337, 318, 348, 336), (318, 316, 340, 348), (316, 338, 339, 340), (342, 335, 334, 341), (362, 333, 335, 342), (343, 331, 333, 362), (360, 330, 331, 343), (358, 329, 330, 360), (356, 327, 329, 358), (355, 326, 327, 356), (344, 345, 326, 355), (353, 325, 345, 344), (347, 346, 325, 353), (351, 323, 346, 347), (364, 339, 323, 351), (349, 340, 339, 364), (350, 348, 340, 349), (363, 336, 348, 350), (341, 334, 336, 363), (364, 351, 421, 148), (351, 347, 352, 421), (347, 353, 354, 352), (353, 344, 403, 354), (344, 355, 405, 403), (355, 356, 357, 405), (356, 358, 359, 357), (358, 360, 164, 359), (360, 343, 361, 164), (343, 362, 160, 361), (362, 342, 156, 160), (342, 341, 135, 156), (341, 363, 136, 135), (363, 350, 142, 136), (350, 349, 143, 142), (349, 364, 148, 143), (365, 378, 384, 169), (426, 374, 378, 365), (429, 375, 374, 426), (366, 402, 375, 429), (404, 394, 402, 366), (411, 395, 394, 404), (367, 368, 395, 411), (417, 388, 368, 367), (396, 299, 369, 397), (397, 369, 370, 399), (399, 370, 371, 401), (401, 371, 375, 402), (299, 300, 372, 369), (369, 372, 373, 370), (370, 373, 377, 371), (371, 377, 374, 375), (300, 298, 376, 372), (372, 376, 381, 373), (373, 381, 382, 377), (377, 382, 378, 374), (298, 379, 380, 376), (376, 380, 206, 381), (381, 206, 383, 382), (382, 383, 384, 378), (291, 289, 385, 386), (386, 385, 389, 176), (176, 389, 387, 174), (174, 387, 368, 388), (289, 290, 391, 385), (385, 391, 393, 389), (389, 393, 390, 387), (387, 390, 395, 368), (290, 287, 398, 391), (391, 398, 392, 393), (393, 392, 400, 390), (390, 400, 394, 395), (287, 396, 397, 398), (398, 397, 399, 392), (392, 399, 401, 400), (400, 401, 402, 394), (403, 405, 406, 430), (430, 406, 408, 432), (432, 408, 410, 434), (434, 410, 404, 366), (405, 357, 407, 406), (406, 407, 409, 408), (408, 409, 412, 410), (410, 412, 411, 404), (357, 359, 413, 407), (407, 413, 415, 409), (409, 415, 416, 412), (412, 416, 367, 411), (359, 164, 166, 413), (413, 166, 414, 415), (415, 414, 168, 416), (416, 168, 417, 367), (148, 421, 418, 419), (419, 418, 422, 420), (420, 422, 424, 150), (150, 424, 365, 169), (421, 352, 427, 418), (418, 427, 423, 422), (422, 423, 425, 424), (424, 425, 426, 365), (352, 354, 431, 427), (427, 431, 428, 423), (423, 428, 433, 425), (425, 433, 429, 426), (354, 403, 430, 431), (431, 430, 432, 428), (428, 432, 434, 433), (433, 434, 366, 429)])
me_mesh_3626bph3_dat_4.polygons.foreach_set('use_smooth', [True] * 443)
me_mesh_3626bph3_dat_4.polygons.foreach_set('material_index', [0, 0, 1, 1, 1, 1, 1, 1, 1, 1, 1, 1, 1, 1, 1, 1, 1, 1, 1, 1, 1, 1, 1, 1, 1, 1, 1, 1, 1, 1, 1, 2, 2, 2, 2, 2, 2, 1, 3, 3, 3, 3, 3, 3, 3, 3, 3, 3, 3, 3, 3, 3, 3, 3, 3, 3, 3, 3, 3, 2, 2, 2, 2, 2, 2, 2, 2, 2, 2, 2, 2, 2, 2, 3, 3, 3, 3, 3, 3, 3, 3, 3, 3, 3, 3, 3, 3, 3, 3, 3, 3, 3, 3, 3, 3, 3, 3, 3, 3, 3, 3, 3, 3, 3, 3, 3, 3, 3, 3, 3, 3, 3, 3, 3, 3, 3, 3, 3, 3, 3, 3, 3, 3, 3, 3, 3, 3, 3, 3, 3, 3, 3, 3, 3, 1, 1, 3, 3, 3, 3, 3, 3, 3, 3, 3, 3, 3, 3, 3, 3, 3, 3, 3, 3, 3, 3, 3, 3, 3, 3, 3, 3, 3, 3, 3, 3, 3, 3, 3, 3, 3, 3, 3, 3, 3, 3, 3, 3, 3, 3, 3, 3, 3, 3, 3, 3, 3, 3, 3, 3, 3, 3, 3, 3, 3, 3, 3, 3, 3, 3, 3, 3, 3, 3, 3, 3, 3, 3, 3, 3, 3, 3, 3, 3, 3, 3, 3, 3, 3, 3, 3, 3, 3, 3, 3, 3, 3, 3, 3, 3, 3, 3, 3, 3, 3, 3, 3, 3, 3, 3, 3, 3, 3, 3, 3, 3, 3, 3, 3, 3, 3, 3, 3, 3, 3, 3, 3, 3, 3, 3, 3, 3, 3, 3, 3, 3, 3, 3, 3, 3, 3, 3, 3, 3, 3, 3, 3, 3, 3, 3, 3, 3, 3, 3, 3, 3, 3, 3, 3, 3, 3, 3, 3, 3, 3, 3, 3, 3, 3, 3, 3, 3, 3, 3, 3, 3, 3, 3, 3, 3, 3, 3, 3, 3, 3, 3, 3, 3, 3, 3, 3, 3, 3, 3, 3, 3, 3, 3, 3, 3, 3, 3, 3, 3, 3, 3, 3, 3, 3, 3, 3, 3, 3, 3, 3, 3, 3, 3, 3, 3, 3, 3, 3, 3, 3, 3, 3, 3, 3, 3, 3, 3, 3, 3, 3, 3, 3, 3, 3, 3, 3, 3, 3, 3, 3, 3, 3, 3, 3, 3, 3, 3, 3, 3, 3, 3, 3, 3, 3, 3, 3, 3, 3, 3, 3, 3, 3, 3, 3, 3, 3, 3, 3, 3, 3, 3, 3, 3, 3, 3, 3, 3, 3, 3, 3, 3, 3, 3, 3, 3, 3, 3, 3, 3, 3, 3, 3, 3, 3, 3, 3, 3, 3, 3, 3, 3, 3, 3, 3, 3, 3, 3, 3])
_k = set([(135, 136), (135, 156), (136, 142), (142, 143), (143, 148), (148, 421), (156, 160), (160, 361), (164, 359), (164, 361), (207, 221), (207, 222), (207, 237), (208, 213), (208, 218), (208, 244), (209, 219), (209, 239), (211, 220), (211, 235), (211, 239), (212, 222), (212, 235), (213, 217), (213, 311), (215, 221), (215, 222), (215, 241), (216, 221), (216, 237), (216, 314), (217, 218), (217, 238), (218, 219), (219, 238), (220, 303), (220, 317), (223, 225), (223, 241), (225, 314), (229, 231), (229, 311), (231, 308), (234, 317), (234, 320), (235, 317), (237, 244), (238, 308), (239, 303), (242, 243), (242, 282), (243, 286), (245, 246), (245, 286), (246, 270), (249, 280), (249, 282), (250, 281), (250, 284), (251, 296), (251, 297), (252, 284), (252, 285), (253, 288), (253, 301), (254, 255), (254, 288), (255, 292), (256, 258), (256, 269), (257, 258), (257, 261), (259, 260), (259, 292), (260, 262), (261, 273), (262, 264), (263, 273), (263, 279), (264, 265), (265, 268), (266, 267), (266, 279), (267, 283), (268, 295), (269, 285), (270, 271), (271, 272), (272, 274), (274, 275), (275, 277), (276, 277), (276, 278), (278, 280), (281, 283), (295, 296), (297, 301), (302, 305), (302, 319), (303, 304), (304, 320), (305, 332), (307, 309), (307, 328), (309, 332), (310, 312), (310, 328), (312, 324), (316, 318), (316, 338), (318, 337), (319, 337), (321, 322), (321, 338), (322, 324), (323, 339), (323, 346), (325, 345), (325, 346), (326, 327), (326, 345), (327, 329), (329, 330), (330, 331), (331, 333), (333, 335), (334, 335), (334, 336), (336, 348), (339, 340), (340, 348), (341, 342), (341, 363), (342, 362), (343, 360), (343, 362), (344, 353), (344, 355), (347, 351), (347, 353), (349, 350), (349, 364), (350, 363), (351, 364), (352, 354), (352, 421), (354, 403), (355, 356), (356, 358), (357, 359), (357, 405), (358, 360), (403, 405)])
me_mesh_3626bph3_dat_4.attributes.new('sharp_edge', 'BOOLEAN', 'EDGE').data.foreach_set('value', [ (min(e.vertices), max(e.vertices)) in _k for e in me_mesh_3626bph3_dat_4.edges])
me_mesh_3626bph3_dat_4.materials.append(mat_material_15_c)
me_mesh_3626bph3_dat_4.materials.append(mat_material_0_c)
me_mesh_3626bph3_dat_4.materials.append(mat_material_12_c)
me_mesh_3626bph3_dat_4.materials.append(mat_material_4_c)
me_mesh_3626bph3_dat_4.update()
me_plane = bpy.data.meshes.new('Plane')
me_plane.from_pydata([(-500.0, -500.0, 0.0), (500.0, -500.0, 0.0), (-500.0, 500.0, 0.0), (500.0, 500.0, 0.0)], [], [(0, 1, 3, 2)])
_uv = me_plane.uv_layers.new(name='UVMap')
_uv.uv.foreach_set('vector', [0.0, 0.0, 1.0, 0.0, 1.0, 1.0, 0.0, 1.0])
me_plane.materials.append(mat_mat_legogroundplane)
me_plane.update()

# ---- objects
ob_light = bpy.data.objects.new('Light', light_light)
ob_camera = bpy.data.objects.new('Camera', cam_camera)
ob_00000_3626bph3_dat = bpy.data.objects.new('00000_3626bph3.dat', me_mesh_3626bph3_dat_4)
ob_legogroundplane = bpy.data.objects.new('LegoGroundPlane', me_plane)

# ---- transforms, parenting, visibility, modifiers, constraints
ob_light.location = (4.076, 1.005, 5.904)
ob_light.rotation_euler = (0.6503, 0.05522, 1.866)
ob_light.lock_rotations_4d = False
ob_light.empty_display_type = 'ARROWS'
ob_light.color = (0.0, 0.0, 0.0, 0.0)
ob_light.lineart.crease_threshold = 0.0
ob_camera.location = (7.359, -6.926, 4.958)
ob_camera.rotation_euler = (1.109, 0.0, 0.8149)
ob_camera.lock_rotations_4d = False
ob_camera.empty_display_type = 'ARROWS'
ob_camera.color = (0.0, 0.0, 0.0, 0.0)
ob_camera.display_type = 'WIRE'
ob_camera.lineart.crease_threshold = 0.0
ob_00000_3626bph3_dat.location = (0.0, 0.0, 0.0)
_m = ob_00000_3626bph3_dat.modifiers.new('Bevel', 'BEVEL')
_m.width = 0.005
_m.width_pct = 0.005
_m.segments = 4
_m.limit_method = 'WEIGHT'
_m = ob_00000_3626bph3_dat.modifiers.new('Edge Split', 'EDGE_SPLIT')
ob_legogroundplane.location = (0.0, 0.0, 0.0)

# ---- collection membership
col_collection.objects.link(ob_light)
col_collection.objects.link(ob_camera)
col_collection.objects.link(ob_00000_3626bph3_dat)
col_collection.objects.link(ob_legogroundplane)

# ---- scene / render settings (as saved in the file)
scene.camera = ob_camera
scene.frame_start = 1; scene.frame_end = 250; scene.frame_set(1)
scene.render.engine = 'CYCLES'
scene.cycles.sampling_pattern = 'TABULATED_SOBOL'
scene.cycles.use_light_tree = False
scene.cycles.diffuse_bounces = 20
scene.cycles.glossy_bounces = 20
scene.eevee.use_raytracing = True
scene.view_settings.view_transform = 'Filmic'
bpy.context.view_layer.update()
